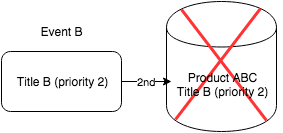

The diagram above was exported from draw.io. Its source (the exported page's mxGraphModel, read from the mxfile embedded in the PNG):
<mxGraphModel dx="954" dy="586" grid="1" gridSize="10" guides="1" tooltips="1" connect="1" arrows="1" fold="1" page="1" pageScale="1" pageWidth="826" pageHeight="1169" background="#ffffff" math="0" shadow="0">
  <root>
    <mxCell id="0" />
    <mxCell id="1" parent="0" />
    <mxCell id="2" value="" style="rounded=1;whiteSpace=wrap;html=1;" vertex="1" parent="1">
      <mxGeometry x="50" y="155" width="120" height="60" as="geometry" />
    </mxCell>
    <mxCell id="3" value="Event B" style="text;html=1;strokeColor=none;fillColor=none;align=center;verticalAlign=middle;whiteSpace=wrap;overflow=hidden;" vertex="1" parent="1">
      <mxGeometry x="80" y="125" width="60" height="20" as="geometry" />
    </mxCell>
    <mxCell id="4" value="Title B (priority 2)" style="text;html=1;strokeColor=none;fillColor=none;align=center;verticalAlign=middle;whiteSpace=wrap;overflow=hidden;" vertex="1" parent="1">
      <mxGeometry x="60" y="175" width="100" height="20" as="geometry" />
    </mxCell>
    <mxCell id="5" value="" style="shape=cylinder;whiteSpace=wrap;html=1;" vertex="1" parent="1">
      <mxGeometry x="215" y="105" width="110" height="130" as="geometry" />
    </mxCell>
    <mxCell id="6" value="2nd" style="endArrow=classic;html=1;exitX=1;exitY=0.5;" edge="1" source="2" parent="1">
      <mxGeometry x="170" y="185" width="50" height="50" as="geometry">
        <mxPoint x="10" y="60" as="sourcePoint" />
        <mxPoint x="220" y="185" as="targetPoint" />
      </mxGeometry>
    </mxCell>
    <mxCell id="7" value="" style="endArrow=none;html=1;strokeColor=#FF3333;strokeWidth=3;fontSize=1;endFill=0;entryX=0.85;entryY=0.05;entryPerimeter=0;exitX=0.117;exitY=1.2;exitPerimeter=0;" edge="1" source="9" target="5" parent="1">
      <mxGeometry x="224" y="112" width="50" height="50" as="geometry">
        <mxPoint x="245" y="195" as="sourcePoint" />
        <mxPoint x="295" y="145" as="targetPoint" />
      </mxGeometry>
    </mxCell>
    <mxCell id="8" value="" style="endArrow=none;html=1;strokeColor=#FF3333;strokeWidth=3;fontSize=1;endFill=0;entryX=0.85;entryY=0.05;entryPerimeter=0;exitX=0.117;exitY=1.2;exitPerimeter=0;flipH=1;" edge="1" parent="1">
      <mxGeometry x="229" y="113" width="50" height="50" as="geometry">
        <mxPoint x="229" y="224" as="sourcePoint" />
        <mxPoint x="314" y="113" as="targetPoint" />
      </mxGeometry>
    </mxCell>
    <mxCell id="9" value="Product ABC&lt;div&gt;Title B (priority 2)&lt;/div&gt;&lt;div&gt;&lt;br&gt;&lt;/div&gt;" style="text;html=1;strokeColor=none;fillColor=none;align=center;verticalAlign=middle;whiteSpace=wrap;overflow=hidden;" vertex="1" parent="1">
      <mxGeometry x="210" y="175" width="120" height="40" as="geometry" />
    </mxCell>
  </root>
</mxGraphModel>